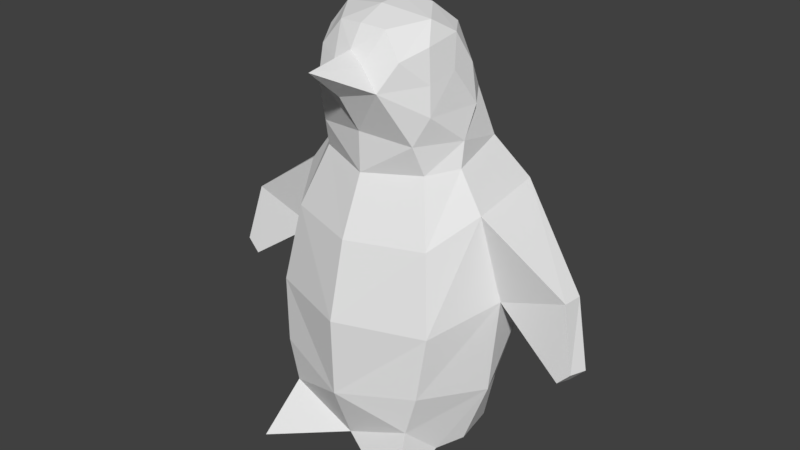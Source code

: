 # Source: penguin.blend  (saved by Blender 2.79.0; exported with 4.5.12 LTS)
import bpy
from mathutils import Matrix  # noqa: F401  (used for matrix-valued properties, if any)

bpy.ops.wm.read_factory_settings(use_empty=True)
scene = bpy.context.scene
scene.name = 'Scene'

# ---- collections
col_collection_1 = bpy.data.collections.new('Collection 1'); scene.collection.children.link(col_collection_1)

# ---- materials (node trees are filled in below, after node groups)
mat_penguinmat = bpy.data.materials.new('penguinmat')
mat_penguinmat.alpha_threshold = 0.0
mat_penguinmat.use_transparent_shadow = False
mat_penguinmat.roughness = 0.5

# ---- material node trees

# ---- world
world_world = bpy.data.worlds.new('World'); scene.world = world_world
world_world.color = (0.05088, 0.05088, 0.05088)
world_world.use_sun_shadow = False
world_world.sun_shadow_jitter_overblur = 0.0
world_world.cycles.sampling_method = 'MANUAL'

# ---- meshes
me_circle_002 = bpy.data.meshes.new('Circle.002')
me_circle_002.from_pydata([(0.0, 0.5999, 0.05198), (-0.5127, 0.3821, 0.05198), (-0.6855, -0.1064, 0.2086), (0.0, -0.5324, 0.1738), (0.0, 0.6954, 0.4152), (-0.5343, 0.4792, 0.365), (-0.8214, -0.02965, 0.6384), (-0.5862, -0.5214, 0.7066), (0.0, -0.6902, 0.5924), (0.0, 0.8528, 1.3), (-0.7844, 0.5452, 1.316), (-0.8553, 0.02459, 1.318), (-0.636, -0.4797, 1.176), (0.0, -0.7041, 1.176), (0.0, 0.7667, 1.962), (-0.7211, 0.5046, 2.015), (-0.7329, -0.05977, 1.942), (-0.5481, -0.3874, 1.749), (0.0, -0.5664, 1.734), (0.0, 0.5398, 2.37), (-0.5054, 0.3816, 2.306), (-0.5462, -0.02978, 2.209), (-0.4087, -0.2333, 2.188), (0.0, -0.3836, 2.151), (-0.5292, 0.02047, 2.383), (-0.3674, -0.304, 2.395), (0.0, -0.3883, 2.439), (-0.4492, -0.2306, 2.589), (-0.2366, -0.4887, 2.765), (0.0, -0.5609, 2.715), (0.0, -0.817, 2.937), (-0.1135, -0.4741, 2.91), (0.0, -0.4497, 2.988), (0.0, 0.4666, 2.614), (-0.4261, 0.295, 2.652), (-0.5165, 0.1524, 2.591), (-0.4268, -0.2076, 2.786), (-0.3099, -0.3651, 2.946), (0.0, 0.4129, 2.868), (-0.4561, 0.1802, 2.845), (-0.4615, -0.01175, 2.846), (-0.1793, -0.3328, 3.119), (-0.3369, -0.09211, 3.159), (-0.4008, -0.1878, 3.018), (0.0, 0.3423, 3.065), (-0.3043, 0.2206, 3.073), (-0.4087, 0.06897, 3.058), (0.0, 0.2272, 3.176), (-0.1807, 0.1202, 3.195), (0.0, 0.006925, -0.002521), (0.0, -0.1548, 3.213), (0.0, 0.0301, 3.226), (-1.37, 0.1463, 1.504), (-1.358, 0.0007274, 1.505), (-1.403, 0.04636, 0.9381), (-1.374, -0.06433, 0.9537), (-1.503, 0.06635, 1.041), (-1.467, -0.0596, 1.052), (-0.5023, -0.5282, 0.4007), (-0.6059, -0.7956, 0.001713), (-0.5851, -0.2906, 0.1738), (-0.2975, 0.6661, 0.04004), (0.0, 0.7933, 0.04375), (-0.2144, 0.6923, 0.165), (0.0, 0.7993, 0.2198), (0.0, -0.3518, 3.132)], [], [(60, 58, 6, 2), (6, 58, 7), (59, 58, 60), (0, 1, 61, 62), (3, 58, 59), (2, 6, 5, 1), (7, 12, 11, 6), (5, 10, 9, 4), (8, 13, 12, 7), (6, 11, 10, 5), (12, 17, 16, 11), (10, 15, 14, 9), (13, 18, 17, 12), (16, 53, 11), (16, 21, 20, 15), (17, 22, 21, 16), (15, 20, 19, 14), (18, 23, 22, 17), (23, 26, 25, 22), (22, 25, 24, 21), (20, 21, 24), (26, 29, 28, 25), (24, 25, 27), (28, 29, 30), (30, 31, 28), (31, 30, 32), (24, 35, 34, 20), (20, 34, 33, 19), (24, 27, 35), (28, 37, 36, 27), (34, 39, 38, 33), (27, 36, 40, 35), (40, 46, 39), (28, 31, 37), (45, 39, 46), (37, 43, 36), (37, 31, 41), (40, 36, 43), (39, 45, 44, 38), (43, 46, 40), (45, 48, 47, 44), (37, 41, 42, 43), (43, 42, 46), (46, 42, 48, 45), (32, 41, 31), (47, 48, 51), (41, 50, 42), (1, 49, 2), (60, 2, 49), (0, 49, 1), (3, 60, 49), (42, 51, 48), (51, 42, 50), (60, 3, 59), (15, 52, 53, 16), (15, 10, 52), (10, 54, 56, 52), (52, 56, 57, 53), (53, 57, 55, 11), (11, 55, 54, 10), (54, 55, 57, 56), (58, 8, 7), (3, 8, 58), (61, 63, 64, 62), (1, 5, 63, 61), (5, 4, 64, 63), (40, 39, 35), (34, 35, 39), (41, 32, 65), (50, 41, 65), (28, 27, 25)])
_uv = me_circle_002.uv_layers.new(name='UVMap')
_uv.uv.foreach_set('vector', [0.7508, 0.08527, 0.7999, 0.1316, 0.682, 0.1792, 0.7004, 0.08429, 0.682, 0.1792, 0.7999, 0.1316, 0.7889, 0.1927, 0.3236, 0.07346, 0.3809, 0.0668, 0.3252, 0.1353, 0.1541, 0.1756, 0.2357, 0.1948, 0.1884, 0.209, 0.1376, 0.2074, 0.2889, 0.03654, 0.3809, 0.0668, 0.3236, 0.07346, 0.3093, 0.1742, 0.3504, 0.2439, 0.2438, 0.248, 0.2357, 0.1948, 0.7889, 0.1927, 0.7782, 0.2819, 0.6733, 0.3161, 0.682, 0.1792, 0.2438, 0.248, 0.3306, 0.4115, 0.1714, 0.4307, 0.1497, 0.276, 0.9071, 0.1652, 0.91, 0.283, 0.7782, 0.2819, 0.7889, 0.1927, 0.3504, 0.2439, 0.4088, 0.3458, 0.3306, 0.4115, 0.2438, 0.248, 0.7782, 0.2819, 0.78, 0.3945, 0.7101, 0.4389, 0.6733, 0.3161, 0.3306, 0.4115, 0.3149, 0.5469, 0.1832, 0.5397, 0.1714, 0.4307, 0.91, 0.283, 0.8967, 0.3993, 0.78, 0.3945, 0.7782, 0.2819, 0.7101, 0.4389, 0.5772, 0.3636, 0.6733, 0.3161, 0.4018, 0.5983, 0.3623, 0.6406, 0.2902, 0.612, 0.3149, 0.5469, 0.78, 0.3945, 0.7852, 0.4964, 0.7316, 0.5014, 0.7101, 0.4389, 0.3149, 0.5469, 0.2902, 0.612, 0.1933, 0.6161, 0.1832, 0.5397, 0.8967, 0.3993, 0.8783, 0.4917, 0.7852, 0.4964, 0.78, 0.3945, 0.8783, 0.4917, 0.8789, 0.5502, 0.8, 0.5428, 0.7852, 0.4964, 0.7852, 0.4964, 0.8, 0.5428, 0.7243, 0.5374, 0.7316, 0.5014, 0.2902, 0.612, 0.3623, 0.6406, 0.3385, 0.66, 0.8789, 0.5502, 0.8893, 0.6152, 0.8389, 0.6242, 0.8, 0.5428, 0.7243, 0.5374, 0.8, 0.5428, 0.7753, 0.582, 0.3126, 0.8817, 0.3254, 0.922, 0.273, 0.9438, 0.273, 0.9438, 0.2808, 0.8836, 0.3126, 0.8817, 0.2808, 0.8836, 0.273, 0.9438, 0.2573, 0.8836, 0.3385, 0.66, 0.3014, 0.6784, 0.2708, 0.6771, 0.2902, 0.612, 0.2902, 0.612, 0.2708, 0.6771, 0.1924, 0.66, 0.1933, 0.6161, 0.7243, 0.5374, 0.7753, 0.582, 0.6964, 0.5801, 0.8389, 0.6242, 0.8057, 0.6562, 0.7708, 0.6213, 0.7753, 0.582, 0.2708, 0.6771, 0.277, 0.7156, 0.1899, 0.7043, 0.1924, 0.66, 0.7753, 0.582, 0.7708, 0.6213, 0.7307, 0.6327, 0.6964, 0.5801, 0.7307, 0.6327, 0.7164, 0.6782, 0.6915, 0.6341, 0.8389, 0.6242, 0.8508, 0.6621, 0.8057, 0.6562, 0.2432, 0.7469, 0.277, 0.7156, 0.2714, 0.7587, 0.9629, 0.7915, 0.855, 0.9654, 0.7183, 0.7845, 0.8057, 0.6562, 0.8508, 0.6621, 0.8118, 0.6997, 0.6103, 0.9537, 0.7183, 0.7845, 0.855, 0.9654, 0.277, 0.7156, 0.2432, 0.7469, 0.1901, 0.7413, 0.1899, 0.7043, 0.7667, 0.6667, 0.7164, 0.6782, 0.7307, 0.6327, 0.2432, 0.7469, 0.23, 0.7751, 0.1961, 0.7682, 0.1901, 0.7413, 0.8057, 0.6562, 0.8118, 0.6997, 0.7526, 0.6997, 0.7667, 0.6667, 0.7667, 0.6667, 0.7526, 0.6997, 0.7164, 0.6782, 0.2714, 0.7587, 0.2694, 0.7939, 0.23, 0.7751, 0.2432, 0.7469, 0.2573, 0.8836, 0.2659, 0.8424, 0.2808, 0.8836, 0.1961, 0.7682, 0.23, 0.7751, 0.2087, 0.8011, 0.2659, 0.8424, 0.2228, 0.8287, 0.2694, 0.7939, 0.2357, 0.1948, 0.2182, 0.099, 0.3093, 0.1742, 0.3252, 0.1353, 0.3093, 0.1742, 0.2182, 0.099, 0.1541, 0.1756, 0.2182, 0.099, 0.2357, 0.1948, 0.2889, 0.03654, 0.3252, 0.1353, 0.2182, 0.099, 0.2694, 0.7939, 0.2087, 0.8011, 0.23, 0.7751, 0.2087, 0.8011, 0.2694, 0.7939, 0.2228, 0.8287, 0.3252, 0.1353, 0.2889, 0.03654, 0.3236, 0.07346, 0.3149, 0.5469, 0.4449, 0.476, 0.4648, 0.4882, 0.4018, 0.5983, 0.3149, 0.5469, 0.3306, 0.4115, 0.4449, 0.476, 0.3306, 0.4115, 0.4711, 0.416, 0.4761, 0.431, 0.4449, 0.476, 0.4449, 0.476, 0.4761, 0.431, 0.4945, 0.4274, 0.4648, 0.4882, 0.5772, 0.3636, 0.5454, 0.2752, 0.5619, 0.2537, 0.6733, 0.3161, 0.4088, 0.3458, 0.4838, 0.405, 0.4711, 0.416, 0.3306, 0.4115, 0.4711, 0.416, 0.4838, 0.405, 0.4945, 0.4274, 0.4761, 0.431, 0.7999, 0.1316, 0.9071, 0.1652, 0.7889, 0.1927, 0.8954, 0.07651, 0.9071, 0.1652, 0.7999, 0.1316, 0.1884, 0.209, 0.1772, 0.2282, 0.1376, 0.2388, 0.1376, 0.2074, 0.2357, 0.1948, 0.2438, 0.248, 0.1772, 0.2282, 0.1884, 0.209, 0.2438, 0.248, 0.1497, 0.276, 0.1376, 0.2388, 0.1772, 0.2282, 0.7307, 0.6327, 0.6915, 0.6341, 0.6964, 0.5801, 0.2708, 0.6771, 0.3014, 0.6784, 0.277, 0.7156, 0.2659, 0.8424, 0.2573, 0.8836, 0.2409, 0.8595, 0.2228, 0.8287, 0.2659, 0.8424, 0.2409, 0.8595, 0.8389, 0.6242, 0.7753, 0.582, 0.8, 0.5428])
me_circle_002.materials.append(mat_penguinmat)
me_circle_002.use_remesh_preserve_volume = False
me_circle_002.use_remesh_preserve_attributes = False
me_circle_002.use_mirror_vertex_groups = False
me_circle_002.update()

# ---- objects
ob_pengiun = bpy.data.objects.new('Pengiun', me_circle_002)

# ---- transforms, parenting, visibility, modifiers, constraints
ob_pengiun.location = (0.0, 0.0, 0.0)
ob_pengiun.lineart.crease_threshold = 0.0
_m = ob_pengiun.modifiers.new('Mirror', 'MIRROR')
_m.use_clip = True

# ---- collection membership
col_collection_1.objects.link(ob_pengiun)

# ---- scene / render settings (as saved in the file)
scene.frame_start = 1; scene.frame_end = 250; scene.frame_set(1)
scene.render.engine = 'BLENDER_EEVEE_NEXT'
scene.render.resolution_percentage = 50
scene.render.dither_intensity = 0.0
scene.cycles.use_denoising = False
scene.cycles.samples = 128
scene.cycles.sampling_pattern = 'TABULATED_SOBOL'
scene.cycles.use_adaptive_sampling = False
scene.cycles.use_light_tree = False
scene.cycles.blur_glossy = 0.0
scene.cycles.sample_clamp_indirect = 0.0
scene.view_settings.view_transform = 'Standard'
bpy.context.view_layer.update()

# ---- added for rendering (the .blend has no active camera and no usable light): camera, sun
cam_auto = bpy.data.cameras.new('AutoCamera')
cam_auto.lens = 50.0
cam_auto.sensor_width = 36.0
cam_auto.clip_end = 1000.0
ob_auto_camera = bpy.data.objects.new('AutoCamera', cam_auto)
scene.collection.objects.link(ob_auto_camera)
ob_auto_camera.location = (4.36378, -5.21866, 5.10265)
ob_auto_camera.rotation_euler = (1.09748, -7.21219e-08, 0.694738)
scene.camera = ob_auto_camera
light_auto_sun = bpy.data.lights.new('AutoSun', 'SUN')
light_auto_sun.energy = 3.0
light_auto_sun.angle = 0.0523599
ob_auto_sun = bpy.data.objects.new('AutoSun', light_auto_sun)
scene.collection.objects.link(ob_auto_sun)
ob_auto_sun.rotation_euler = (0.872665, 0.174533, 0.523599)
bpy.context.view_layer.update()
